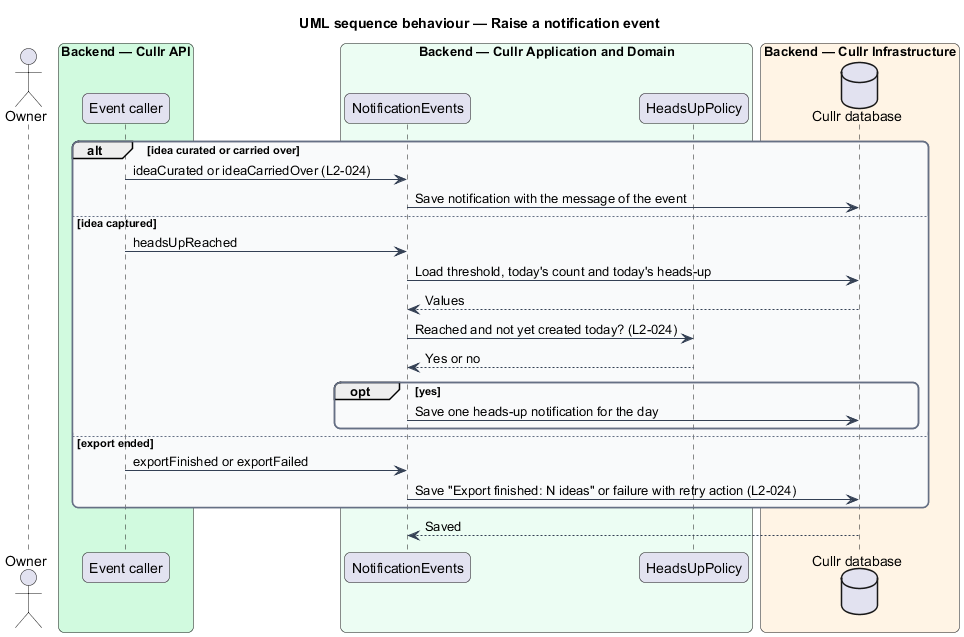

The diagram above was rendered by PlantUML. Its source (embedded in the PNG):
@startuml
title UML sequence behaviour — Raise a notification event
skinparam backgroundColor #FFFFFF
skinparam shadowing false
skinparam roundcorner 12
skinparam defaultFontName Arial
skinparam ArrowColor #344054
skinparam rectangle {
  BorderColor #344054
  FontColor #101828
}
skinparam package {
  BorderColor #667085
  FontColor #101828
  BackgroundColor #F9FAFB
}
actor "Owner" as owner
box "Backend — Cullr API" #D1FADF
  participant "Event caller" as caller
end box
box "Backend — Cullr Application and Domain" #ECFDF3
  participant "NotificationEvents" as events
  participant "HeadsUpPolicy" as policy
end box
box "Backend — Cullr Infrastructure" #FFF4E5
  database "Cullr database" as db
end box
alt idea curated or carried over
  caller -> events : ideaCurated or ideaCarriedOver (L2-024)
  events -> db : Save notification with the message of the event
else idea captured
  caller -> events : headsUpReached
  events -> db : Load threshold, today's count and today's heads-up
  db --> events : Values
  events -> policy : Reached and not yet created today? (L2-024)
  policy --> events : Yes or no
  opt yes
    events -> db : Save one heads-up notification for the day
  end
else export ended
  caller -> events : exportFinished or exportFailed
  events -> db : Save "Export finished: N ideas" or failure with retry action (L2-024)
end
db --> events : Saved
@enduml